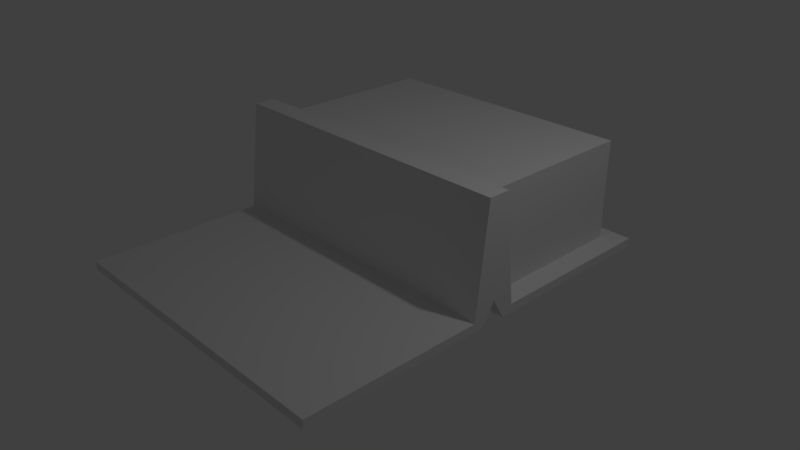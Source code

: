 # Source: giantBookPlatform.blend  (saved by Blender 2.79.0; exported with 4.5.12 LTS)
import bpy
from mathutils import Matrix  # noqa: F401  (used for matrix-valued properties, if any)

bpy.ops.wm.read_factory_settings(use_empty=True)
scene = bpy.context.scene
scene.name = 'Scene'

# ---- collections
col_collection_1 = bpy.data.collections.new('Collection 1'); scene.collection.children.link(col_collection_1)

# ---- materials (node trees are filled in below, after node groups)
mat_material = bpy.data.materials.new('Material')
mat_material.alpha_threshold = 0.0
mat_material.use_transparent_shadow = False
mat_material.roughness = 0.5
mat_material.line_color = (0.0, 0.0, 0.0, 1.0)

# ---- material node trees

# ---- world
world_world = bpy.data.worlds.new('World'); scene.world = world_world
world_world.color = (0.05088, 0.05088, 0.05088)
world_world.use_sun_shadow = False
world_world.sun_shadow_jitter_overblur = 0.0
world_world.cycles.sampling_method = 'MANUAL'

# ---- cameras
cam_camera = bpy.data.cameras.new('Camera')
cam_camera.clip_end = 100.0
cam_camera.lens = 35.0
cam_camera.sensor_width = 32.0
cam_camera.sensor_height = 18.0
cam_camera.ortho_scale = 7.314
cam_camera.dof.focus_distance = 0.0
cam_camera.dof.aperture_fstop = 128.0

# ---- lights
light_lamp = bpy.data.lights.new('Lamp', 'POINT')
light_lamp.transmission_factor = 0.0
light_lamp.cutoff_distance = 30.0
light_lamp.energy = 100.0
light_lamp.shadow_buffer_clip_start = 1.001
light_lamp.shadow_soft_size = 0.1
light_lamp.shadow_maximum_resolution = 0.006
light_lamp.use_absolute_resolution = True

# ---- meshes
me_cube = bpy.data.meshes.new('Cube')
me_cube.from_pydata([(1.0, 1.0, -1.0), (1.0, -1.0, -1.0), (-1.0, -1.0, -1.0), (-1.0, 1.0, -1.0), (1.0, 1.0, 1.0), (1.0, -1.0, 1.0), (-1.0, -1.0, 1.0), (-1.0, 1.0, 1.0), (1.0, -0.06327, -1.0), (-1.0, -0.08958, -1.0), (1.0, -0.1161, 1.0), (-1.0, -0.1161, 1.0), (1.0, 0.1161, 1.0), (-1.0, 0.1161, 1.0), (1.0, 0.06327, -1.0), (-1.0, 0.06327, -1.0), (1.0, -0.0539, 25.75), (-1.0, -0.0539, 25.75), (1.0, 0.0539, 25.75), (-1.0, 0.0539, 25.75), (1.0, -2.384e-07, 3.792), (-1.0, 2.384e-07, 3.792), (0.8604, 0.9132, 23.56), (-0.8604, 0.9132, 23.56), (0.8604, 0.0476, 23.56), (-0.8604, 0.0476, 23.56), (0.8604, 0.9132, -0.4335), (-0.8604, 0.9132, -0.4335), (0.8604, 0.09159, -0.4335), (-0.8604, 0.09159, -0.4335), (0.8604, -0.9132, 0.1571), (-0.8604, -0.9132, 0.1571), (0.8604, -0.0476, 0.1571), (-0.8604, -0.0476, 0.1571), (0.8604, -0.9132, -0.4335), (-0.8604, -0.9132, -0.4335), (0.8604, -0.09159, -0.4335), (-0.8604, -0.06469, -0.4335)], [(28, 29), (36, 37)], [(0, 14, 15, 3), (15, 14, 20, 21), (8, 9, 21, 20), (8, 1, 2, 9), (11, 10, 16, 17), (5, 10, 11, 6), (8, 10, 5, 1), (1, 5, 6, 2), (2, 6, 11, 9), (9, 11, 17, 21), (21, 17, 19), (19, 17, 16, 18), (13, 15, 21, 19), (13, 19, 18, 12), (12, 4, 7, 13), (15, 13, 7, 3), (3, 7, 4, 0), (0, 4, 12, 14), (20, 14, 12, 18), (18, 16, 20), (16, 10, 8, 20), (23, 22, 26, 27), (25, 23, 27, 29), (25, 24, 22, 23), (22, 24, 28, 26), (31, 35, 34, 30), (33, 37, 35, 31), (33, 31, 30, 32), (30, 34, 36, 32)])
_uv = me_cube.uv_layers.new(name='UVMap')
_uv.uv.foreach_set('vector', [0.0, 0.0, 0.0, 0.0, 0.0, 0.0, 0.0, 0.0, 0.0, 0.0, 0.0, 0.0, 0.0, 0.0, 0.0, 0.0, 0.0, 0.0, 0.0, 0.0, 0.0, 0.0, 0.0, 0.0, 0.0, 0.0, 0.0, 0.0, 0.0, 0.0, 0.0, 0.0, 0.0, 0.0, 0.0, 0.0, 0.0, 0.0, 0.0, 0.0, 0.0, 0.0, 0.0, 0.0, 0.0, 0.0, 0.0, 0.0, 0.0, 0.0, 0.0, 0.0, 0.0, 0.0, 0.0, 0.0, 0.0, 0.0, 0.0, 0.0, 0.0, 0.0, 0.0, 0.0, 0.0, 0.0, 0.0, 0.0, 0.0, 0.0, 0.0, 0.0, 0.0, 0.0, 0.0, 0.0, 0.0, 0.0, 0.0, 0.0, 0.0, 0.0, 0.0, 0.0, 0.0, 0.0, 0.0, 0.0, 0.0, 0.0, 0.0, 0.0, 0.0, 0.0, 0.0, 0.0, 0.0, 0.0, 0.0, 0.0, 0.0, 0.0, 0.0, 0.0, 0.0, 0.0, 0.0, 0.0, 0.0, 0.0, 0.0, 0.0, 0.0, 0.0, 0.0, 0.0, 0.0, 0.0, 0.0, 0.0, 0.0, 0.0, 0.0, 0.0, 0.0, 0.0, 0.0, 0.0, 0.0, 0.0, 0.0, 0.0, 0.0, 0.0, 0.0, 0.0, 0.0, 0.0, 0.0, 0.0, 0.0, 0.0, 0.0, 0.0, 0.0, 0.0, 0.0, 0.0, 0.0, 0.0, 0.0, 0.0, 0.0, 0.0, 0.0, 0.0, 0.0, 0.0, 0.0, 0.0, 0.0, 0.0, 0.0, 0.0, 0.0, 0.0, 0.0, 0.0, 0.0, 0.0, 0.0, 0.0, 0.0, 0.0, 0.0, 0.0, 0.0, 0.0, 0.0, 0.0, 7.091e-05, 7.128e-05, 0.9999, 7.091e-05, 1.0, 1.0, 4.053e-09, 1.0, 0.0, 0.0, 0.0, 0.0, 0.0, 0.0, 0.0, 0.0, 0.0, 0.0, 0.0, 0.0, 0.0, 0.0, 0.0, 0.0, 0.0, 0.0, 0.0, 0.0, 0.0, 0.0, 0.0, 0.0, 1.026e-09, 1.0, 7.091e-05, 7.095e-05, 0.9999, 7.091e-05, 1.0, 1.0, 0.0, 0.0, 0.0, 0.0, 0.0, 0.0, 0.0, 0.0])
me_cube.materials.append(mat_material)
me_cube.use_remesh_preserve_volume = False
me_cube.use_remesh_preserve_attributes = False
me_cube.use_mirror_vertex_groups = False
me_cube.update()

# ---- objects
ob_cube = bpy.data.objects.new('Cube', me_cube)
ob_lamp = bpy.data.objects.new('Lamp', light_lamp)
ob_camera = bpy.data.objects.new('Camera', cam_camera)

# ---- transforms, parenting, visibility, modifiers, constraints
ob_cube.location = (0.0, 0.0, 0.0)
ob_cube.scale = (2.109, 2.697, 0.05983)
ob_cube.lock_rotations_4d = False
ob_cube.empty_display_type = 'ARROWS'
ob_cube.lineart.crease_threshold = 0.0
ob_lamp.location = (4.076, 1.005, 5.904)
ob_lamp.rotation_euler = (0.6503, 0.05522, 1.866)
ob_lamp.lock_rotations_4d = False
ob_lamp.empty_display_type = 'ARROWS'
ob_lamp.color = (0.0, 0.0, 0.0, 0.0)
ob_lamp.lineart.crease_threshold = 0.0
ob_camera.location = (7.481, -6.508, 5.344)
ob_camera.rotation_euler = (1.109, 0.0, 0.8149)
ob_camera.lock_rotations_4d = False
ob_camera.empty_display_type = 'ARROWS'
ob_camera.color = (0.0, 0.0, 0.0, 0.0)
ob_camera.display_type = 'WIRE'
ob_camera.lineart.crease_threshold = 0.0

# ---- collection membership
col_collection_1.objects.link(ob_cube)
col_collection_1.objects.link(ob_lamp)
col_collection_1.objects.link(ob_camera)

# ---- scene / render settings (as saved in the file)
scene.camera = ob_camera
scene.frame_start = 1; scene.frame_end = 250; scene.frame_set(1)
scene.render.engine = 'BLENDER_EEVEE_NEXT'
scene.render.resolution_percentage = 50
scene.render.dither_intensity = 0.0
scene.cycles.use_denoising = False
scene.cycles.samples = 128
scene.cycles.sampling_pattern = 'TABULATED_SOBOL'
scene.cycles.use_adaptive_sampling = False
scene.cycles.use_light_tree = False
scene.cycles.blur_glossy = 0.0
scene.cycles.sample_clamp_indirect = 0.0
scene.view_settings.view_transform = 'Standard'
bpy.context.view_layer.update()
